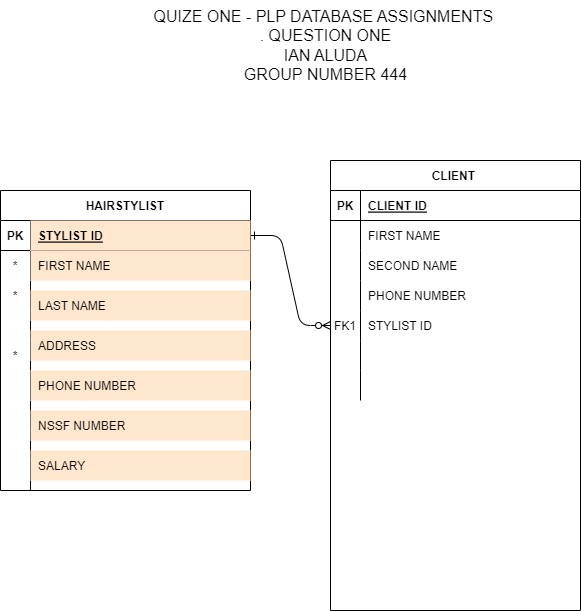

The diagram above was exported from draw.io. Its source (the exported page's mxGraphModel, read from the mxfile embedded in the PNG):
<mxGraphModel dx="1354" dy="1772" grid="1" gridSize="10" guides="1" tooltips="1" connect="1" arrows="1" fold="1" page="1" pageScale="1" pageWidth="850" pageHeight="1100" math="0" shadow="0" extFonts="Permanent Marker^https://fonts.googleapis.com/css?family=Permanent+Marker">
  <root>
    <mxCell id="0" />
    <mxCell id="1" parent="0" />
    <mxCell id="C-vyLk0tnHw3VtMMgP7b-1" value="" style="edgeStyle=entityRelationEdgeStyle;endArrow=ERzeroToMany;startArrow=ERone;endFill=1;startFill=0;" parent="1" source="C-vyLk0tnHw3VtMMgP7b-24" target="C-vyLk0tnHw3VtMMgP7b-6" edge="1">
      <mxGeometry width="100" height="100" relative="1" as="geometry">
        <mxPoint x="340" y="720" as="sourcePoint" />
        <mxPoint x="440" y="620" as="targetPoint" />
      </mxGeometry>
    </mxCell>
    <mxCell id="C-vyLk0tnHw3VtMMgP7b-2" value="CLIENT " style="shape=table;startSize=30;container=1;collapsible=1;childLayout=tableLayout;fixedRows=1;rowLines=0;fontStyle=1;align=center;resizeLast=1;" parent="1" vertex="1">
      <mxGeometry x="450" y="90" width="250" height="450" as="geometry" />
    </mxCell>
    <mxCell id="C-vyLk0tnHw3VtMMgP7b-3" value="" style="shape=partialRectangle;collapsible=0;dropTarget=0;pointerEvents=0;fillColor=none;points=[[0,0.5],[1,0.5]];portConstraint=eastwest;top=0;left=0;right=0;bottom=1;" parent="C-vyLk0tnHw3VtMMgP7b-2" vertex="1">
      <mxGeometry y="30" width="250" height="30" as="geometry" />
    </mxCell>
    <mxCell id="C-vyLk0tnHw3VtMMgP7b-4" value="PK" style="shape=partialRectangle;overflow=hidden;connectable=0;fillColor=none;top=0;left=0;bottom=0;right=0;fontStyle=1;" parent="C-vyLk0tnHw3VtMMgP7b-3" vertex="1">
      <mxGeometry width="30" height="30" as="geometry">
        <mxRectangle width="30" height="30" as="alternateBounds" />
      </mxGeometry>
    </mxCell>
    <mxCell id="C-vyLk0tnHw3VtMMgP7b-5" value="CLIENT ID" style="shape=partialRectangle;overflow=hidden;connectable=0;fillColor=none;top=0;left=0;bottom=0;right=0;align=left;spacingLeft=6;fontStyle=5;" parent="C-vyLk0tnHw3VtMMgP7b-3" vertex="1">
      <mxGeometry x="30" width="220" height="30" as="geometry">
        <mxRectangle width="220" height="30" as="alternateBounds" />
      </mxGeometry>
    </mxCell>
    <mxCell id="C-vyLk0tnHw3VtMMgP7b-9" value="" style="shape=partialRectangle;collapsible=0;dropTarget=0;pointerEvents=0;fillColor=none;points=[[0,0.5],[1,0.5]];portConstraint=eastwest;top=0;left=0;right=0;bottom=0;" parent="C-vyLk0tnHw3VtMMgP7b-2" vertex="1">
      <mxGeometry y="60" width="250" height="30" as="geometry" />
    </mxCell>
    <mxCell id="C-vyLk0tnHw3VtMMgP7b-10" value="" style="shape=partialRectangle;overflow=hidden;connectable=0;fillColor=none;top=0;left=0;bottom=0;right=0;" parent="C-vyLk0tnHw3VtMMgP7b-9" vertex="1">
      <mxGeometry width="30" height="30" as="geometry">
        <mxRectangle width="30" height="30" as="alternateBounds" />
      </mxGeometry>
    </mxCell>
    <mxCell id="C-vyLk0tnHw3VtMMgP7b-11" value="FIRST NAME" style="shape=partialRectangle;overflow=hidden;connectable=0;fillColor=none;top=0;left=0;bottom=0;right=0;align=left;spacingLeft=6;" parent="C-vyLk0tnHw3VtMMgP7b-9" vertex="1">
      <mxGeometry x="30" width="220" height="30" as="geometry">
        <mxRectangle width="220" height="30" as="alternateBounds" />
      </mxGeometry>
    </mxCell>
    <mxCell id="_L2E0PoveW09b11Wqaza-13" style="shape=partialRectangle;collapsible=0;dropTarget=0;pointerEvents=0;fillColor=none;points=[[0,0.5],[1,0.5]];portConstraint=eastwest;top=0;left=0;right=0;bottom=0;" parent="C-vyLk0tnHw3VtMMgP7b-2" vertex="1">
      <mxGeometry y="90" width="250" height="30" as="geometry" />
    </mxCell>
    <mxCell id="_L2E0PoveW09b11Wqaza-14" style="shape=partialRectangle;overflow=hidden;connectable=0;fillColor=none;top=0;left=0;bottom=0;right=0;" parent="_L2E0PoveW09b11Wqaza-13" vertex="1">
      <mxGeometry width="30" height="30" as="geometry">
        <mxRectangle width="30" height="30" as="alternateBounds" />
      </mxGeometry>
    </mxCell>
    <mxCell id="_L2E0PoveW09b11Wqaza-15" value="SECOND NAME" style="shape=partialRectangle;overflow=hidden;connectable=0;fillColor=none;top=0;left=0;bottom=0;right=0;align=left;spacingLeft=6;" parent="_L2E0PoveW09b11Wqaza-13" vertex="1">
      <mxGeometry x="30" width="220" height="30" as="geometry">
        <mxRectangle width="220" height="30" as="alternateBounds" />
      </mxGeometry>
    </mxCell>
    <mxCell id="BVP7UB-eCvv5ODl5Negs-3" style="shape=partialRectangle;collapsible=0;dropTarget=0;pointerEvents=0;fillColor=none;points=[[0,0.5],[1,0.5]];portConstraint=eastwest;top=0;left=0;right=0;bottom=0;" vertex="1" parent="C-vyLk0tnHw3VtMMgP7b-2">
      <mxGeometry y="120" width="250" height="30" as="geometry" />
    </mxCell>
    <mxCell id="BVP7UB-eCvv5ODl5Negs-4" style="shape=partialRectangle;overflow=hidden;connectable=0;fillColor=none;top=0;left=0;bottom=0;right=0;" vertex="1" parent="BVP7UB-eCvv5ODl5Negs-3">
      <mxGeometry width="30" height="30" as="geometry">
        <mxRectangle width="30" height="30" as="alternateBounds" />
      </mxGeometry>
    </mxCell>
    <mxCell id="BVP7UB-eCvv5ODl5Negs-5" value="PHONE NUMBER" style="shape=partialRectangle;overflow=hidden;connectable=0;fillColor=none;top=0;left=0;bottom=0;right=0;align=left;spacingLeft=6;" vertex="1" parent="BVP7UB-eCvv5ODl5Negs-3">
      <mxGeometry x="30" width="220" height="30" as="geometry">
        <mxRectangle width="220" height="30" as="alternateBounds" />
      </mxGeometry>
    </mxCell>
    <mxCell id="C-vyLk0tnHw3VtMMgP7b-6" value="" style="shape=partialRectangle;collapsible=0;dropTarget=0;pointerEvents=0;fillColor=none;points=[[0,0.5],[1,0.5]];portConstraint=eastwest;top=0;left=0;right=0;bottom=0;" parent="C-vyLk0tnHw3VtMMgP7b-2" vertex="1">
      <mxGeometry y="150" width="250" height="30" as="geometry" />
    </mxCell>
    <mxCell id="C-vyLk0tnHw3VtMMgP7b-7" value="FK1" style="shape=partialRectangle;overflow=hidden;connectable=0;fillColor=none;top=0;left=0;bottom=0;right=0;" parent="C-vyLk0tnHw3VtMMgP7b-6" vertex="1">
      <mxGeometry width="30" height="30" as="geometry">
        <mxRectangle width="30" height="30" as="alternateBounds" />
      </mxGeometry>
    </mxCell>
    <mxCell id="C-vyLk0tnHw3VtMMgP7b-8" value="STYLIST ID" style="shape=partialRectangle;overflow=hidden;connectable=0;fillColor=none;top=0;left=0;bottom=0;right=0;align=left;spacingLeft=6;" parent="C-vyLk0tnHw3VtMMgP7b-6" vertex="1">
      <mxGeometry x="30" width="220" height="30" as="geometry">
        <mxRectangle width="220" height="30" as="alternateBounds" />
      </mxGeometry>
    </mxCell>
    <mxCell id="BVP7UB-eCvv5ODl5Negs-6" style="shape=partialRectangle;collapsible=0;dropTarget=0;pointerEvents=0;fillColor=none;points=[[0,0.5],[1,0.5]];portConstraint=eastwest;top=0;left=0;right=0;bottom=0;" vertex="1" parent="C-vyLk0tnHw3VtMMgP7b-2">
      <mxGeometry y="180" width="250" height="30" as="geometry" />
    </mxCell>
    <mxCell id="BVP7UB-eCvv5ODl5Negs-7" style="shape=partialRectangle;overflow=hidden;connectable=0;fillColor=none;top=0;left=0;bottom=0;right=0;" vertex="1" parent="BVP7UB-eCvv5ODl5Negs-6">
      <mxGeometry width="30" height="30" as="geometry">
        <mxRectangle width="30" height="30" as="alternateBounds" />
      </mxGeometry>
    </mxCell>
    <mxCell id="BVP7UB-eCvv5ODl5Negs-8" value="" style="shape=partialRectangle;overflow=hidden;connectable=0;fillColor=none;top=0;left=0;bottom=0;right=0;align=left;spacingLeft=6;" vertex="1" parent="BVP7UB-eCvv5ODl5Negs-6">
      <mxGeometry x="30" width="220" height="30" as="geometry">
        <mxRectangle width="220" height="30" as="alternateBounds" />
      </mxGeometry>
    </mxCell>
    <mxCell id="BVP7UB-eCvv5ODl5Negs-9" style="shape=partialRectangle;collapsible=0;dropTarget=0;pointerEvents=0;fillColor=none;points=[[0,0.5],[1,0.5]];portConstraint=eastwest;top=0;left=0;right=0;bottom=0;" vertex="1" parent="C-vyLk0tnHw3VtMMgP7b-2">
      <mxGeometry y="210" width="250" height="30" as="geometry" />
    </mxCell>
    <mxCell id="BVP7UB-eCvv5ODl5Negs-10" style="shape=partialRectangle;overflow=hidden;connectable=0;fillColor=none;top=0;left=0;bottom=0;right=0;" vertex="1" parent="BVP7UB-eCvv5ODl5Negs-9">
      <mxGeometry width="30" height="30" as="geometry">
        <mxRectangle width="30" height="30" as="alternateBounds" />
      </mxGeometry>
    </mxCell>
    <mxCell id="BVP7UB-eCvv5ODl5Negs-11" value="" style="shape=partialRectangle;overflow=hidden;connectable=0;fillColor=none;top=0;left=0;bottom=0;right=0;align=left;spacingLeft=6;" vertex="1" parent="BVP7UB-eCvv5ODl5Negs-9">
      <mxGeometry x="30" width="220" height="30" as="geometry">
        <mxRectangle width="220" height="30" as="alternateBounds" />
      </mxGeometry>
    </mxCell>
    <mxCell id="C-vyLk0tnHw3VtMMgP7b-23" value="HAIRSTYLIST" style="shape=table;startSize=30;container=1;collapsible=1;childLayout=tableLayout;fixedRows=1;rowLines=0;fontStyle=1;align=center;resizeLast=1;" parent="1" vertex="1">
      <mxGeometry x="120" y="120" width="250" height="300" as="geometry" />
    </mxCell>
    <mxCell id="C-vyLk0tnHw3VtMMgP7b-24" value="" style="shape=partialRectangle;collapsible=0;dropTarget=0;pointerEvents=0;fillColor=none;points=[[0,0.5],[1,0.5]];portConstraint=eastwest;top=0;left=0;right=0;bottom=1;" parent="C-vyLk0tnHw3VtMMgP7b-23" vertex="1">
      <mxGeometry y="30" width="250" height="30" as="geometry" />
    </mxCell>
    <mxCell id="C-vyLk0tnHw3VtMMgP7b-25" value="PK" style="shape=partialRectangle;overflow=hidden;connectable=0;fillColor=none;top=0;left=0;bottom=0;right=0;fontStyle=1;" parent="C-vyLk0tnHw3VtMMgP7b-24" vertex="1">
      <mxGeometry width="30" height="30" as="geometry">
        <mxRectangle width="30" height="30" as="alternateBounds" />
      </mxGeometry>
    </mxCell>
    <mxCell id="C-vyLk0tnHw3VtMMgP7b-26" value="STYLIST ID" style="shape=partialRectangle;overflow=hidden;connectable=0;fillColor=#ffe6cc;top=0;left=0;bottom=0;right=0;align=left;spacingLeft=6;fontStyle=5;strokeColor=#d79b00;" parent="C-vyLk0tnHw3VtMMgP7b-24" vertex="1">
      <mxGeometry x="30" width="220" height="30" as="geometry">
        <mxRectangle width="220" height="30" as="alternateBounds" />
      </mxGeometry>
    </mxCell>
    <mxCell id="C-vyLk0tnHw3VtMMgP7b-27" value="" style="shape=partialRectangle;collapsible=0;dropTarget=0;pointerEvents=0;fillColor=none;points=[[0,0.5],[1,0.5]];portConstraint=eastwest;top=0;left=0;right=0;bottom=0;strokeColor=#191919;" parent="C-vyLk0tnHw3VtMMgP7b-23" vertex="1">
      <mxGeometry y="60" width="250" height="30" as="geometry" />
    </mxCell>
    <mxCell id="C-vyLk0tnHw3VtMMgP7b-28" value="*" style="shape=partialRectangle;overflow=hidden;connectable=0;fillColor=none;top=0;left=0;bottom=0;right=0;" parent="C-vyLk0tnHw3VtMMgP7b-27" vertex="1">
      <mxGeometry width="30" height="30" as="geometry">
        <mxRectangle width="30" height="30" as="alternateBounds" />
      </mxGeometry>
    </mxCell>
    <mxCell id="C-vyLk0tnHw3VtMMgP7b-29" value="FIRST NAME" style="shape=partialRectangle;overflow=hidden;connectable=0;fillColor=#ffe6cc;top=0;left=0;bottom=0;right=0;align=left;spacingLeft=6;strokeColor=#d79b00;" parent="C-vyLk0tnHw3VtMMgP7b-27" vertex="1">
      <mxGeometry x="30" width="220" height="30" as="geometry">
        <mxRectangle width="220" height="30" as="alternateBounds" />
      </mxGeometry>
    </mxCell>
    <mxCell id="_L2E0PoveW09b11Wqaza-10" style="shape=partialRectangle;collapsible=0;dropTarget=0;pointerEvents=0;fillColor=none;points=[[0,0.5],[1,0.5]];portConstraint=eastwest;top=0;left=0;right=0;bottom=0;strokeColor=#191919;" parent="C-vyLk0tnHw3VtMMgP7b-23" vertex="1">
      <mxGeometry y="90" width="250" height="30" as="geometry" />
    </mxCell>
    <mxCell id="_L2E0PoveW09b11Wqaza-11" value="*" style="shape=partialRectangle;overflow=hidden;connectable=0;fillColor=none;top=0;left=0;bottom=0;right=0;" parent="_L2E0PoveW09b11Wqaza-10" vertex="1">
      <mxGeometry width="30" height="30" as="geometry">
        <mxRectangle width="30" height="30" as="alternateBounds" />
      </mxGeometry>
    </mxCell>
    <mxCell id="_L2E0PoveW09b11Wqaza-12" style="shape=partialRectangle;overflow=hidden;connectable=0;fillColor=none;top=0;left=0;bottom=0;right=0;align=left;spacingLeft=6;" parent="_L2E0PoveW09b11Wqaza-10" vertex="1">
      <mxGeometry x="30" width="220" height="30" as="geometry">
        <mxRectangle width="220" height="30" as="alternateBounds" />
      </mxGeometry>
    </mxCell>
    <mxCell id="_L2E0PoveW09b11Wqaza-47" style="shape=partialRectangle;collapsible=0;dropTarget=0;pointerEvents=0;fillColor=none;points=[[0,0.5],[1,0.5]];portConstraint=eastwest;top=0;left=0;right=0;bottom=0;strokeColor=#191919;" parent="C-vyLk0tnHw3VtMMgP7b-23" vertex="1">
      <mxGeometry y="120" width="250" height="30" as="geometry" />
    </mxCell>
    <mxCell id="_L2E0PoveW09b11Wqaza-48" style="shape=partialRectangle;overflow=hidden;connectable=0;fillColor=none;top=0;left=0;bottom=0;right=0;strokeColor=inherit;" parent="_L2E0PoveW09b11Wqaza-47" vertex="1">
      <mxGeometry width="30" height="30" as="geometry">
        <mxRectangle width="30" height="30" as="alternateBounds" />
      </mxGeometry>
    </mxCell>
    <mxCell id="_L2E0PoveW09b11Wqaza-49" style="shape=partialRectangle;overflow=hidden;connectable=0;fillColor=none;top=0;left=0;bottom=0;right=0;align=left;spacingLeft=6;" parent="_L2E0PoveW09b11Wqaza-47" vertex="1">
      <mxGeometry x="30" width="220" height="30" as="geometry">
        <mxRectangle width="220" height="30" as="alternateBounds" />
      </mxGeometry>
    </mxCell>
    <mxCell id="_L2E0PoveW09b11Wqaza-51" style="shape=partialRectangle;collapsible=0;dropTarget=0;pointerEvents=0;fillColor=none;points=[[0,0.5],[1,0.5]];portConstraint=eastwest;top=0;left=0;right=0;bottom=0;strokeColor=#191919;" parent="C-vyLk0tnHw3VtMMgP7b-23" vertex="1">
      <mxGeometry y="150" width="250" height="30" as="geometry" />
    </mxCell>
    <mxCell id="_L2E0PoveW09b11Wqaza-52" value="*" style="shape=partialRectangle;overflow=hidden;connectable=0;fillColor=none;top=0;left=0;bottom=0;right=0;" parent="_L2E0PoveW09b11Wqaza-51" vertex="1">
      <mxGeometry width="30" height="30" as="geometry">
        <mxRectangle width="30" height="30" as="alternateBounds" />
      </mxGeometry>
    </mxCell>
    <mxCell id="_L2E0PoveW09b11Wqaza-53" style="shape=partialRectangle;overflow=hidden;connectable=0;fillColor=none;top=0;left=0;bottom=0;right=0;align=left;spacingLeft=6;" parent="_L2E0PoveW09b11Wqaza-51" vertex="1">
      <mxGeometry x="30" width="220" height="30" as="geometry">
        <mxRectangle width="220" height="30" as="alternateBounds" />
      </mxGeometry>
    </mxCell>
    <mxCell id="_L2E0PoveW09b11Wqaza-54" style="shape=partialRectangle;collapsible=0;dropTarget=0;pointerEvents=0;fillColor=none;points=[[0,0.5],[1,0.5]];portConstraint=eastwest;top=0;left=0;right=0;bottom=0;strokeColor=#191919;" parent="C-vyLk0tnHw3VtMMgP7b-23" vertex="1">
      <mxGeometry y="180" width="250" height="30" as="geometry" />
    </mxCell>
    <mxCell id="_L2E0PoveW09b11Wqaza-55" style="shape=partialRectangle;overflow=hidden;connectable=0;fillColor=none;top=0;left=0;bottom=0;right=0;" parent="_L2E0PoveW09b11Wqaza-54" vertex="1">
      <mxGeometry width="30" height="30" as="geometry">
        <mxRectangle width="30" height="30" as="alternateBounds" />
      </mxGeometry>
    </mxCell>
    <mxCell id="_L2E0PoveW09b11Wqaza-56" style="shape=partialRectangle;overflow=hidden;connectable=0;fillColor=none;top=0;left=0;bottom=0;right=0;align=left;spacingLeft=6;" parent="_L2E0PoveW09b11Wqaza-54" vertex="1">
      <mxGeometry x="30" width="220" height="30" as="geometry">
        <mxRectangle width="220" height="30" as="alternateBounds" />
      </mxGeometry>
    </mxCell>
    <mxCell id="_L2E0PoveW09b11Wqaza-57" style="shape=partialRectangle;collapsible=0;dropTarget=0;pointerEvents=0;fillColor=none;points=[[0,0.5],[1,0.5]];portConstraint=eastwest;top=0;left=0;right=0;bottom=0;strokeColor=#191919;" parent="C-vyLk0tnHw3VtMMgP7b-23" vertex="1">
      <mxGeometry y="210" width="250" height="30" as="geometry" />
    </mxCell>
    <mxCell id="_L2E0PoveW09b11Wqaza-58" style="shape=partialRectangle;overflow=hidden;connectable=0;fillColor=none;top=0;left=0;bottom=0;right=0;" parent="_L2E0PoveW09b11Wqaza-57" vertex="1">
      <mxGeometry width="30" height="30" as="geometry">
        <mxRectangle width="30" height="30" as="alternateBounds" />
      </mxGeometry>
    </mxCell>
    <mxCell id="_L2E0PoveW09b11Wqaza-59" style="shape=partialRectangle;overflow=hidden;connectable=0;fillColor=none;top=0;left=0;bottom=0;right=0;align=left;spacingLeft=6;" parent="_L2E0PoveW09b11Wqaza-57" vertex="1">
      <mxGeometry x="30" width="220" height="30" as="geometry">
        <mxRectangle width="220" height="30" as="alternateBounds" />
      </mxGeometry>
    </mxCell>
    <mxCell id="_L2E0PoveW09b11Wqaza-60" style="shape=partialRectangle;collapsible=0;dropTarget=0;pointerEvents=0;fillColor=none;points=[[0,0.5],[1,0.5]];portConstraint=eastwest;top=0;left=0;right=0;bottom=0;strokeColor=#191919;" parent="C-vyLk0tnHw3VtMMgP7b-23" vertex="1">
      <mxGeometry y="240" width="250" height="30" as="geometry" />
    </mxCell>
    <mxCell id="_L2E0PoveW09b11Wqaza-61" style="shape=partialRectangle;overflow=hidden;connectable=0;fillColor=none;top=0;left=0;bottom=0;right=0;" parent="_L2E0PoveW09b11Wqaza-60" vertex="1">
      <mxGeometry width="30" height="30" as="geometry">
        <mxRectangle width="30" height="30" as="alternateBounds" />
      </mxGeometry>
    </mxCell>
    <mxCell id="_L2E0PoveW09b11Wqaza-62" style="shape=partialRectangle;overflow=hidden;connectable=0;fillColor=none;top=0;left=0;bottom=0;right=0;align=left;spacingLeft=6;" parent="_L2E0PoveW09b11Wqaza-60" vertex="1">
      <mxGeometry x="30" width="220" height="30" as="geometry">
        <mxRectangle width="220" height="30" as="alternateBounds" />
      </mxGeometry>
    </mxCell>
    <mxCell id="_L2E0PoveW09b11Wqaza-63" style="shape=partialRectangle;collapsible=0;dropTarget=0;pointerEvents=0;fillColor=none;points=[[0,0.5],[1,0.5]];portConstraint=eastwest;top=0;left=0;right=0;bottom=0;strokeColor=#191919;" parent="C-vyLk0tnHw3VtMMgP7b-23" vertex="1">
      <mxGeometry y="270" width="250" height="30" as="geometry" />
    </mxCell>
    <mxCell id="_L2E0PoveW09b11Wqaza-64" style="shape=partialRectangle;overflow=hidden;connectable=0;fillColor=none;top=0;left=0;bottom=0;right=0;" parent="_L2E0PoveW09b11Wqaza-63" vertex="1">
      <mxGeometry width="30" height="30" as="geometry">
        <mxRectangle width="30" height="30" as="alternateBounds" />
      </mxGeometry>
    </mxCell>
    <mxCell id="_L2E0PoveW09b11Wqaza-65" style="shape=partialRectangle;overflow=hidden;connectable=0;fillColor=none;top=0;left=0;bottom=0;right=0;align=left;spacingLeft=6;" parent="_L2E0PoveW09b11Wqaza-63" vertex="1">
      <mxGeometry x="30" width="220" height="30" as="geometry">
        <mxRectangle width="220" height="30" as="alternateBounds" />
      </mxGeometry>
    </mxCell>
    <mxCell id="_L2E0PoveW09b11Wqaza-3" value="LAST NAME" style="shape=partialRectangle;overflow=hidden;connectable=0;top=0;left=0;bottom=0;right=0;align=left;spacingLeft=6;fillColor=#ffe6cc;strokeColor=#d79b00;" parent="1" vertex="1">
      <mxGeometry x="150" y="220" width="220" height="30" as="geometry">
        <mxRectangle width="220" height="30" as="alternateBounds" />
      </mxGeometry>
    </mxCell>
    <mxCell id="_L2E0PoveW09b11Wqaza-4" value="ADDRESS" style="shape=partialRectangle;overflow=hidden;connectable=0;fillColor=#ffe6cc;top=0;left=0;bottom=0;right=0;align=left;spacingLeft=6;strokeColor=#d79b00;" parent="1" vertex="1">
      <mxGeometry x="150" y="260" width="220" height="30" as="geometry">
        <mxRectangle width="220" height="30" as="alternateBounds" />
      </mxGeometry>
    </mxCell>
    <mxCell id="_L2E0PoveW09b11Wqaza-5" value="PHONE NUMBER" style="shape=partialRectangle;overflow=hidden;connectable=0;top=0;left=0;bottom=0;right=0;align=left;spacingLeft=6;fillColor=#ffe6cc;strokeColor=#d79b00;" parent="1" vertex="1">
      <mxGeometry x="150" y="300" width="220" height="30" as="geometry">
        <mxRectangle width="220" height="30" as="alternateBounds" />
      </mxGeometry>
    </mxCell>
    <mxCell id="_L2E0PoveW09b11Wqaza-50" value="NSSF NUMBER" style="shape=partialRectangle;overflow=hidden;connectable=0;top=0;left=0;bottom=0;right=0;align=left;spacingLeft=6;fillColor=#ffe6cc;strokeColor=#d79b00;" parent="1" vertex="1">
      <mxGeometry x="150" y="340" width="220" height="30" as="geometry">
        <mxRectangle width="220" height="30" as="alternateBounds" />
      </mxGeometry>
    </mxCell>
    <mxCell id="_L2E0PoveW09b11Wqaza-66" value="SALARY" style="shape=partialRectangle;overflow=hidden;connectable=0;top=0;left=0;bottom=0;right=0;align=left;spacingLeft=6;fillColor=#ffe6cc;strokeColor=#d79b00;" parent="1" vertex="1">
      <mxGeometry x="150" y="380" width="220" height="30" as="geometry">
        <mxRectangle width="220" height="30" as="alternateBounds" />
      </mxGeometry>
    </mxCell>
    <mxCell id="BVP7UB-eCvv5ODl5Negs-12" value="&lt;div&gt;QUIZE ONE - PLP DATABASE ASSIGNMENTS&amp;nbsp;&lt;/div&gt;&lt;div&gt;. QUESTION ONE&lt;/div&gt;&lt;div&gt;IAN ALUDA&lt;/div&gt;&lt;div&gt;GROUP NUMBER 444&lt;/div&gt;" style="text;html=1;align=center;verticalAlign=middle;resizable=0;points=[];autosize=1;strokeColor=none;fillColor=none;fontSize=16;" vertex="1" parent="1">
      <mxGeometry x="260" y="-70" width="370" height="90" as="geometry" />
    </mxCell>
  </root>
</mxGraphModel>